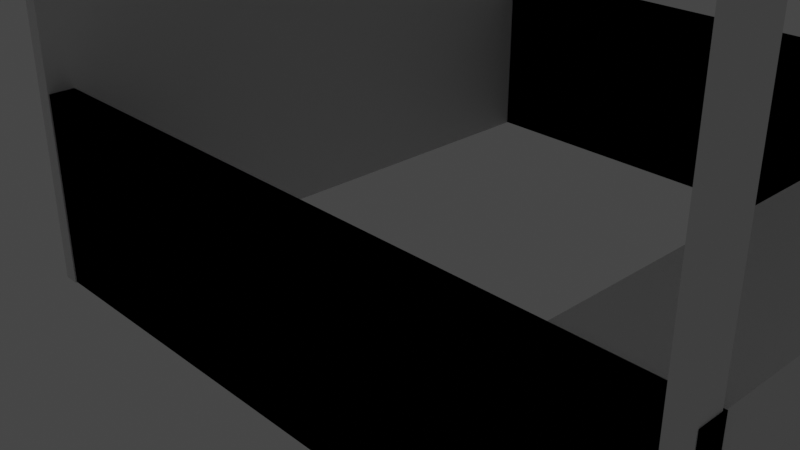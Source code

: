 # Source: partialboothtest.blend  (saved by Blender 3.3.6; exported with 4.5.12 LTS)
import bpy
from mathutils import Matrix  # noqa: F401  (used for matrix-valued properties, if any)

bpy.ops.wm.read_factory_settings(use_empty=True)
scene = bpy.context.scene
scene.name = 'Scene'

# ---- collections
col_collection = bpy.data.collections.new('Collection'); scene.collection.children.link(col_collection)

# ---- materials (node trees are filled in below, after node groups)
mat_material = bpy.data.materials.new('Material')
mat_material.alpha_threshold = 0.0
mat_material.use_transparent_shadow = False
mat_material.roughness = 0.5
mat_material.line_color = (0.0, 0.0, 0.0, 1.0)

# ---- material node trees
mat_material.use_nodes = True; mat_material.node_tree.nodes.clear()
_N = mat_material.node_tree.nodes; _L = mat_material.node_tree.links
n0 = _N.new('ShaderNodeOutputMaterial'); n0.name = 'Material Output'; n0.location = (300, 300)
n1 = _N.new('ShaderNodeBsdfPrincipled'); n1.name = 'Principled BSDF'; n1.location = (10, 300)
n1.distribution = 'GGX'
n1.subsurface_method = 'RANDOM_WALK_SKIN'
n1.inputs[3].default_value = 1.45
n1.inputs[27].default_value = (0.0, 0.0, 0.0, 1.0)
n1.inputs[28].default_value = 1.0
_L.new(n1.outputs[0], n0.inputs[0])
n0.is_active_output = True

# ---- world
world_world = bpy.data.worlds.new('World'); scene.world = world_world
world_world.use_nodes = True; world_world.node_tree.nodes.clear()
_N = world_world.node_tree.nodes; _L = world_world.node_tree.links
n0 = _N.new('ShaderNodeOutputWorld'); n0.name = 'World Output'; n0.location = (300, 300)
n1 = _N.new('ShaderNodeBackground'); n1.name = 'Background'; n1.location = (10, 300)
n1.inputs[0].default_value = (0.05088, 0.05088, 0.05088, 1.0)
_L.new(n1.outputs[0], n0.inputs[0])
n0.is_active_output = True
world_world.color = (0.05088, 0.05088, 0.05088)
world_world.use_sun_shadow = False
world_world.sun_shadow_jitter_overblur = 0.0

# ---- cameras
cam_camera = bpy.data.cameras.new('Camera')
cam_camera.clip_end = 100.0
cam_camera.ortho_scale = 7.314

# ---- lights
light_light = bpy.data.lights.new('Light', 'POINT')
light_light.transmission_factor = 0.0
light_light.energy = 1000.0
light_light.shadow_soft_size = 0.1
light_light.shadow_maximum_resolution = 0.006
light_light.use_absolute_resolution = True

# ---- meshes
me_cube = bpy.data.meshes.new('Cube')
me_cube.from_pydata([(-0.8495, 1.0, 1.0), (-0.8495, 1.0, -1.0), (-0.8495, -1.0, 1.0), (-0.8495, -1.0, -1.0), (-1.0, 1.0, 1.0), (-1.0, 1.0, -1.0), (-1.0, -1.0, 1.0), (-1.0, -1.0, -1.0)], [], [(0, 4, 6, 2), (3, 2, 6, 7), (7, 6, 4, 5), (5, 1, 3, 7), (1, 0, 2, 3), (5, 4, 0, 1)])
_uv = me_cube.uv_layers.new(name='UVMap')
_uv.uv.foreach_set('vector', [0.625, 0.5, 0.875, 0.5, 0.875, 0.75, 0.625, 0.75, 0.375, 0.75, 0.625, 0.75, 0.625, 1.0, 0.375, 1.0, 0.375, 0.0, 0.625, 0.0, 0.625, 0.25, 0.375, 0.25, 0.125, 0.5, 0.375, 0.5, 0.375, 0.75, 0.125, 0.75, 0.375, 0.5, 0.625, 0.5, 0.625, 0.75, 0.375, 0.75, 0.375, 0.25, 0.625, 0.25, 0.625, 0.5, 0.375, 0.5])
me_cube.materials.append(mat_material)
me_cube.use_mirror_vertex_groups = False
me_cube.update()
me_cube_001 = bpy.data.meshes.new('Cube.001')
me_cube_001.from_pydata([(-3.878, -0.8003, -0.8988), (-3.878, -0.8003, 0.8988), (-3.878, -0.5697, -0.8988), (-3.878, -0.5697, 0.8988), (2.469, -0.8003, -0.8988), (2.469, -0.8003, 0.8988), (2.469, -0.5697, -0.8988), (2.469, -0.5697, 0.8988)], [], [(0, 1, 3, 2), (2, 3, 7, 6), (6, 7, 5, 4), (4, 5, 1, 0), (2, 6, 4, 0), (7, 3, 1, 5)])
_uv = me_cube_001.uv_layers.new(name='UVMap')
_uv.uv.foreach_set('vector', [0.375, 0.0, 0.625, 0.0, 0.625, 0.25, 0.375, 0.25, 0.375, 0.25, 0.625, 0.25, 0.625, 0.5, 0.375, 0.5, 0.375, 0.5, 0.625, 0.5, 0.625, 0.75, 0.375, 0.75, 0.375, 0.75, 0.625, 0.75, 0.625, 1.0, 0.375, 1.0, 0.125, 0.5, 0.375, 0.5, 0.375, 0.75, 0.125, 0.75, 0.625, 0.5, 0.875, 0.5, 0.875, 0.75, 0.625, 0.75])
me_cube_001.update()
me_cube_003 = bpy.data.meshes.new('Cube.003')
me_cube_003.from_pydata([(-1.286, -3.86, -0.8829), (-1.286, -3.86, 0.8829), (-1.286, 1.72, -0.8829), (-1.286, 1.72, 0.8829), (-0.1606, -3.86, -0.8829), (-0.1606, -3.86, 0.8829), (-0.1606, 1.72, -0.8829), (-0.1606, 1.72, 0.8829)], [], [(0, 1, 3, 2), (2, 3, 7, 6), (4, 5, 1, 0), (2, 6, 4, 0)])
_uv = me_cube_003.uv_layers.new(name='UVMap')
_uv.uv.foreach_set('vector', [0.375, 0.0, 0.625, 0.0, 0.625, 0.25, 0.375, 0.25, 0.375, 0.25, 0.625, 0.25, 0.625, 0.5, 0.375, 0.5, 0.375, 0.75, 0.625, 0.75, 0.625, 1.0, 0.375, 1.0, 0.125, 0.5, 0.375, 0.5, 0.375, 0.75, 0.125, 0.75])
me_cube_003.update()
me_cube_004 = bpy.data.meshes.new('Cube.004')
me_cube_004.from_pydata([(-3.878, -0.8003, -0.8988), (-3.878, -0.8003, 0.8988), (-3.878, -0.5697, -0.8988), (-3.878, -0.5697, 0.8988), (2.469, -0.8003, -0.8988), (2.469, -0.8003, 0.8988), (2.469, -0.5697, -0.8988), (2.469, -0.5697, 0.8988)], [], [(0, 1, 3, 2), (2, 3, 7, 6), (6, 7, 5, 4), (4, 5, 1, 0), (2, 6, 4, 0), (7, 3, 1, 5)])
_uv = me_cube_004.uv_layers.new(name='UVMap')
_uv.uv.foreach_set('vector', [0.375, 0.0, 0.625, 0.0, 0.625, 0.25, 0.375, 0.25, 0.375, 0.25, 0.625, 0.25, 0.625, 0.5, 0.375, 0.5, 0.375, 0.5, 0.625, 0.5, 0.625, 0.75, 0.375, 0.75, 0.375, 0.75, 0.625, 0.75, 0.625, 1.0, 0.375, 1.0, 0.125, 0.5, 0.375, 0.5, 0.375, 0.75, 0.125, 0.75, 0.625, 0.5, 0.875, 0.5, 0.875, 0.75, 0.625, 0.75])
me_cube_004.update()
me_cube_005 = bpy.data.meshes.new('Cube.005')
me_cube_005.from_pydata([(-3.878, -0.8003, -0.8988), (-3.878, -0.8003, 0.8988), (-3.878, -0.5697, -0.8988), (-3.878, -0.5697, 0.8988), (2.469, -0.8003, -0.8988), (2.469, -0.8003, 0.8988), (2.469, -0.5697, -0.8988), (2.469, -0.5697, 0.8988)], [], [(0, 1, 3, 2), (2, 3, 7, 6), (6, 7, 5, 4), (4, 5, 1, 0), (2, 6, 4, 0), (7, 3, 1, 5)])
_uv = me_cube_005.uv_layers.new(name='UVMap')
_uv.uv.foreach_set('vector', [0.375, 0.0, 0.625, 0.0, 0.625, 0.25, 0.375, 0.25, 0.375, 0.25, 0.625, 0.25, 0.625, 0.5, 0.375, 0.5, 0.375, 0.5, 0.625, 0.5, 0.625, 0.75, 0.375, 0.75, 0.375, 0.75, 0.625, 0.75, 0.625, 1.0, 0.375, 1.0, 0.125, 0.5, 0.375, 0.5, 0.375, 0.75, 0.125, 0.75, 0.625, 0.5, 0.875, 0.5, 0.875, 0.75, 0.625, 0.75])
me_cube_005.update()
me_cube_006 = bpy.data.meshes.new('Cube.006')
me_cube_006.from_pydata([(-3.878, -0.8003, -0.8988), (-3.878, -0.8003, 0.8988), (-3.878, -0.5697, -0.8988), (-3.878, -0.5697, 0.8988), (2.469, -0.8003, -0.8988), (2.469, -0.8003, 0.8988), (2.469, -0.5697, -0.8988), (2.469, -0.5697, 0.8988)], [], [(0, 1, 3, 2), (2, 3, 7, 6), (6, 7, 5, 4), (4, 5, 1, 0), (2, 6, 4, 0), (7, 3, 1, 5)])
_uv = me_cube_006.uv_layers.new(name='UVMap')
_uv.uv.foreach_set('vector', [0.375, 0.0, 0.625, 0.0, 0.625, 0.25, 0.375, 0.25, 0.375, 0.25, 0.625, 0.25, 0.625, 0.5, 0.375, 0.5, 0.375, 0.5, 0.625, 0.5, 0.625, 0.75, 0.375, 0.75, 0.375, 0.75, 0.625, 0.75, 0.625, 1.0, 0.375, 1.0, 0.125, 0.5, 0.375, 0.5, 0.375, 0.75, 0.125, 0.75, 0.625, 0.5, 0.875, 0.5, 0.875, 0.75, 0.625, 0.75])
me_cube_006.update()
me_cube_009 = bpy.data.meshes.new('Cube.009')
me_cube_009.from_pydata([(-0.09395, -0.1077, -2.629), (-0.09395, -0.1077, 2.629), (-0.09395, 0.1077, -2.629), (-0.09395, 0.1077, 2.629), (0.09395, -0.1077, -2.629), (0.09395, -0.1077, 2.629), (0.09395, 0.1077, -2.629), (0.09395, 0.1077, 2.629)], [], [(0, 1, 3, 2), (2, 3, 7, 6), (6, 7, 5, 4), (4, 5, 1, 0), (2, 6, 4, 0), (7, 3, 1, 5)])
_uv = me_cube_009.uv_layers.new(name='UVMap')
_uv.uv.foreach_set('vector', [0.375, 0.0, 0.625, 0.0, 0.625, 0.25, 0.375, 0.25, 0.375, 0.25, 0.625, 0.25, 0.625, 0.5, 0.375, 0.5, 0.375, 0.5, 0.625, 0.5, 0.625, 0.75, 0.375, 0.75, 0.375, 0.75, 0.625, 0.75, 0.625, 1.0, 0.375, 1.0, 0.125, 0.5, 0.375, 0.5, 0.375, 0.75, 0.125, 0.75, 0.625, 0.5, 0.875, 0.5, 0.875, 0.75, 0.625, 0.75])
me_cube_009.update()
me_cube_010 = bpy.data.meshes.new('Cube.010')
me_cube_010.from_pydata([(-0.09395, -0.1077, -2.629), (-0.09395, -0.1077, 2.629), (-0.09395, 0.1077, -2.629), (-0.09395, 0.1077, 2.629), (0.09395, -0.1077, -2.629), (0.09395, -0.1077, 2.629), (0.09395, 0.1077, -2.629), (0.09395, 0.1077, 2.629)], [], [(0, 1, 3, 2), (2, 3, 7, 6), (6, 7, 5, 4), (4, 5, 1, 0), (2, 6, 4, 0), (7, 3, 1, 5)])
_uv = me_cube_010.uv_layers.new(name='UVMap')
_uv.uv.foreach_set('vector', [0.375, 0.0, 0.625, 0.0, 0.625, 0.25, 0.375, 0.25, 0.375, 0.25, 0.625, 0.25, 0.625, 0.5, 0.375, 0.5, 0.375, 0.5, 0.625, 0.5, 0.625, 0.75, 0.375, 0.75, 0.375, 0.75, 0.625, 0.75, 0.625, 1.0, 0.375, 1.0, 0.125, 0.5, 0.375, 0.5, 0.375, 0.75, 0.125, 0.75, 0.625, 0.5, 0.875, 0.5, 0.875, 0.75, 0.625, 0.75])
me_cube_010.update()
me_cone = bpy.data.meshes.new('Cone')
me_cone.from_pydata([(-0.3869, 3.575, -4.16), (4.656, 0.1371, -4.093), (0.8267, -5.3, -4.606), (-4.138, -1.816, -4.599), (0.5339, -0.3443, -1.307)], [], [(0, 4, 1), (1, 4, 2), (0, 1, 2, 3), (2, 4, 3), (3, 4, 0)])
_uv = me_cone.uv_layers.new(name='UVMap')
_uv.uv.foreach_set('vector', [0.25, 0.49, 0.25, 0.25, 0.49, 0.25, 0.49, 0.25, 0.25, 0.25, 0.25, 0.01, 0.75, 0.49, 0.99, 0.25, 0.75, 0.01, 0.51, 0.25, 0.25, 0.01, 0.25, 0.25, 0.01, 0.25, 0.01, 0.25, 0.25, 0.25, 0.25, 0.49])
_uv.active_render = True
_uv = me_cone.uv_layers.new(name='UVMap.001')
_uv.uv.foreach_set('vector', [0.25, 0.49, 0.25, 0.25, 0.49, 0.25, 0.49, 0.25, 0.25, 0.25, 0.25, 0.01, 0.75, 0.49, 0.99, 0.25, 0.75, 0.01, 0.51, 0.25, 0.25, 0.01, 0.25, 0.25, 0.01, 0.25, 0.01, 0.25, 0.25, 0.25, 0.25, 0.49])
me_cone.update()
me_cube_002 = bpy.data.meshes.new('Cube.002')
me_cube_002.from_pydata([(-1.286, -3.86, 0.8829), (-1.286, 1.72, 0.8829), (-0.1606, -3.86, 0.8829), (-0.1606, 1.72, 0.8829)], [], [(3, 1, 0, 2)])
_uv = me_cube_002.uv_layers.new(name='UVMap')
_uv.uv.foreach_set('vector', [0.625, 0.5, 0.875, 0.5, 0.875, 0.75, 0.625, 0.75])
me_cube_002.update()
me_cube_007 = bpy.data.meshes.new('Cube.007')
me_cube_007.from_pydata([(-1.286, 1.72, -0.8829), (-0.1606, -3.86, -0.8829), (-0.1606, -3.86, 0.8829), (-0.1606, 1.72, -0.8829), (-0.1606, 1.72, 0.8829)], [(3, 0)], [(3, 4, 2, 1)])
_uv = me_cube_007.uv_layers.new(name='UVMap')
_uv.uv.foreach_set('vector', [0.375, 0.5, 0.625, 0.5, 0.625, 0.75, 0.375, 0.75])
me_cube_007.update()

# ---- objects
ob_cube = bpy.data.objects.new('Cube', me_cube)
ob_light = bpy.data.objects.new('Light', light_light)
ob_camera = bpy.data.objects.new('Camera', cam_camera)
ob_cube_001 = bpy.data.objects.new('Cube.001', me_cube_001)
ob_cube_003 = bpy.data.objects.new('Cube.003', me_cube_003)
ob_cube_004 = bpy.data.objects.new('Cube.004', me_cube_004)
ob_cube_005 = bpy.data.objects.new('Cube.005', me_cube_005)
ob_cube_006 = bpy.data.objects.new('Cube.006', me_cube_006)
ob_cube_007 = bpy.data.objects.new('Cube.007', me_cube_009)
ob_cube_002 = bpy.data.objects.new('Cube.002', me_cube_010)
ob_cone = bpy.data.objects.new('Cone', me_cone)
ob_cube_008 = bpy.data.objects.new('Cube.008', me_cube_002)
ob_cube_009 = bpy.data.objects.new('Cube.009', me_cube_007)

# ---- transforms, parenting, visibility, modifiers, constraints
ob_cube.location = (-0.2074, -0.001309, 2.322)
ob_cube.scale = (1.0, 3.033, 2.326)
ob_cube.lock_rotations_4d = False
ob_cube.empty_display_type = 'ARROWS'
ob_cube.lineart.crease_threshold = 0.0
ob_light.location = (4.076, 1.005, 5.904)
ob_light.rotation_euler = (0.6503, 0.05522, 1.866)
ob_light.lock_rotations_4d = False
ob_light.empty_display_type = 'ARROWS'
ob_light.color = (0.0, 0.0, 0.0, 0.0)
ob_light.lineart.crease_threshold = 0.0
ob_camera.location = (7.359, -6.926, 4.958)
ob_camera.rotation_euler = (1.109, 0.0, 0.8149)
ob_camera.lock_rotations_4d = False
ob_camera.empty_display_type = 'ARROWS'
ob_camera.color = (0.0, 0.0, 0.0, 0.0)
ob_camera.display_type = 'WIRE'
ob_camera.lineart.crease_threshold = 0.0
ob_cube_001.location = (2.792, -2.222, 0.8988)
ob_cube_003.location = (5.394, 1.069, 0.8829)
ob_cube_004.location = (2.792, -2.222, 0.8988)
ob_cube_005.location = (2.792, 3.619, 0.8988)
ob_cube_006.location = (2.792, 3.619, 0.8988)
ob_cube_007.location = (5.154, 2.968, 2.583)
ob_cube_002.location = (5.154, -2.925, 2.583)
ob_cone.location = (2.567, 0.7335, 9.252)
ob_cone.rotation_euler = (0.0, -0.0, -0.9586)
ob_cube_008.location = (5.394, 1.069, 0.8829)
ob_cube_009.location = (5.394, 1.069, 0.8829)

# ---- collection membership
col_collection.objects.link(ob_cube)
col_collection.objects.link(ob_light)
col_collection.objects.link(ob_camera)
col_collection.objects.link(ob_cube_001)
col_collection.objects.link(ob_cube_003)
col_collection.objects.link(ob_cube_004)
col_collection.objects.link(ob_cube_005)
col_collection.objects.link(ob_cube_006)
col_collection.objects.link(ob_cube_007)
col_collection.objects.link(ob_cube_002)
col_collection.objects.link(ob_cone)
col_collection.objects.link(ob_cube_008)
col_collection.objects.link(ob_cube_009)

# ---- scene / render settings (as saved in the file)
scene.camera = ob_camera
scene.frame_start = 1; scene.frame_end = 250; scene.frame_set(19)
scene.render.engine = 'BLENDER_EEVEE_NEXT'
scene.cycles.sampling_pattern = 'TABULATED_SOBOL'
scene.cycles.use_light_tree = False
scene.view_settings.view_transform = 'Filmic'
bpy.context.view_layer.update()
